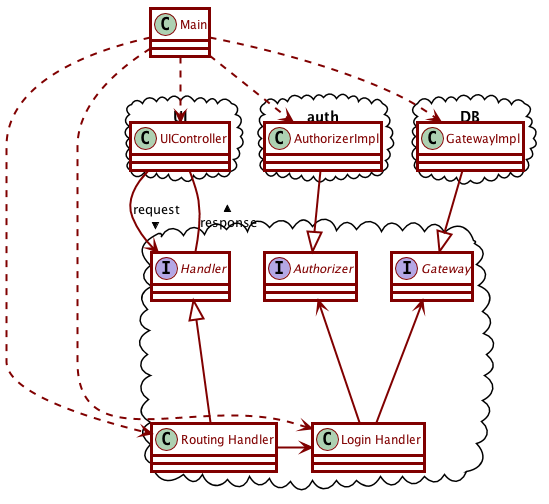

The diagram above was rendered by PlantUML. Its source (embedded in the PNG):
@startuml

skinparam shadowing false

skinparam class {
  BackgroundColor White
  BorderThickness 3
  ArrowThickness 2
  ArrowColor Maroon
  BorderColor Maroon
  FontColor Maroon
  BorderColor<<boundary>> DarkTurquoise
  FontColor<<boundary>> DarkTurquoise
  BorderColor<<entity>> Green
  FontColor<<entity>> Green
}

package " " <<cloud>> {
class "Routing Handler" as Router
class "Login Handler" as LoginHandler
interface Authorizer
interface Gateway
interface Handler
}

package UI <<cloud>> {
   class UIController
}

package "auth" <<cloud>> {
    class AuthorizerImpl
}

package DB <<cloud>> {
    class GatewayImpl
}

AuthorizerImpl --|> Authorizer
GatewayImpl --|> Gateway
Authorizer <-- LoginHandler
Gateway <-- LoginHandler
Router -> LoginHandler
UIController --> Handler : > request
Handler <|-- Router
UIController -- Handler : < response


UIController -[hidden]> AuthorizerImpl


Main ..> Router
Main ..> AuthorizerImpl
Main ..> GatewayImpl
Main .> LoginHandler
Main .> UIController
@enduml